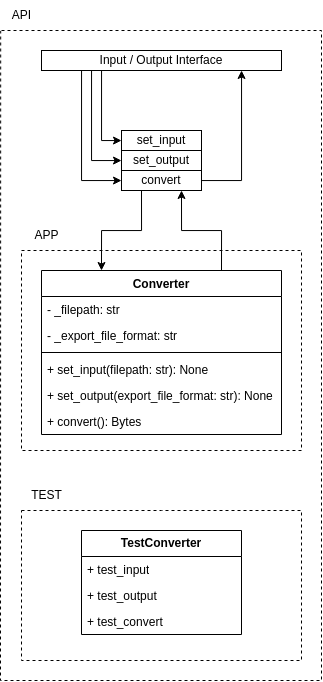

The diagram above was exported from draw.io. Its source (the exported page's mxGraphModel, read from the mxfile embedded in the PNG):
<mxGraphModel dx="671" dy="803" grid="1" gridSize="10" guides="1" tooltips="1" connect="1" arrows="1" fold="1" page="1" pageScale="1" pageWidth="850" pageHeight="1100" math="0" shadow="0">
  <root>
    <mxCell id="0vi9L2g1IfY_A_vXSalU-0" />
    <mxCell id="0vi9L2g1IfY_A_vXSalU-1" parent="0vi9L2g1IfY_A_vXSalU-0" />
    <mxCell id="0vi9L2g1IfY_A_vXSalU-2" value="" style="endArrow=none;dashed=1;html=1;rounded=0;entryX=-0.02;entryY=1.013;entryDx=0;entryDy=0;entryPerimeter=0;" edge="1" parent="0vi9L2g1IfY_A_vXSalU-1" target="0vi9L2g1IfY_A_vXSalU-3">
      <mxGeometry width="50" height="50" relative="1" as="geometry">
        <mxPoint x="240" y="200" as="sourcePoint" />
        <mxPoint x="190" y="720" as="targetPoint" />
        <Array as="points">
          <mxPoint x="560" y="200" />
          <mxPoint x="560" y="850" />
          <mxPoint x="239" y="850" />
        </Array>
      </mxGeometry>
    </mxCell>
    <mxCell id="0vi9L2g1IfY_A_vXSalU-3" value="API" style="text;html=1;align=center;verticalAlign=middle;resizable=0;points=[];autosize=1;strokeColor=none;fillColor=none;" vertex="1" parent="0vi9L2g1IfY_A_vXSalU-1">
      <mxGeometry x="240" y="170" width="40" height="30" as="geometry" />
    </mxCell>
    <mxCell id="0vi9L2g1IfY_A_vXSalU-4" style="edgeStyle=orthogonalEdgeStyle;rounded=0;orthogonalLoop=1;jettySize=auto;html=1;exitX=0.25;exitY=1;exitDx=0;exitDy=0;entryX=0.25;entryY=0;entryDx=0;entryDy=0;" edge="1" parent="0vi9L2g1IfY_A_vXSalU-1" source="0vi9L2g1IfY_A_vXSalU-6" target="0vi9L2g1IfY_A_vXSalU-15">
      <mxGeometry relative="1" as="geometry" />
    </mxCell>
    <mxCell id="0vi9L2g1IfY_A_vXSalU-5" style="edgeStyle=orthogonalEdgeStyle;rounded=0;orthogonalLoop=1;jettySize=auto;html=1;" edge="1" parent="0vi9L2g1IfY_A_vXSalU-1" source="0vi9L2g1IfY_A_vXSalU-6" target="0vi9L2g1IfY_A_vXSalU-10">
      <mxGeometry relative="1" as="geometry">
        <Array as="points">
          <mxPoint x="480" y="350" />
        </Array>
      </mxGeometry>
    </mxCell>
    <mxCell id="0vi9L2g1IfY_A_vXSalU-6" value="convert" style="whiteSpace=wrap;html=1;" vertex="1" parent="0vi9L2g1IfY_A_vXSalU-1">
      <mxGeometry x="360" y="340" width="80" height="20" as="geometry" />
    </mxCell>
    <mxCell id="0vi9L2g1IfY_A_vXSalU-7" style="edgeStyle=orthogonalEdgeStyle;rounded=0;orthogonalLoop=1;jettySize=auto;html=1;" edge="1" parent="0vi9L2g1IfY_A_vXSalU-1" source="0vi9L2g1IfY_A_vXSalU-10" target="0vi9L2g1IfY_A_vXSalU-11">
      <mxGeometry relative="1" as="geometry">
        <Array as="points">
          <mxPoint x="340" y="310" />
        </Array>
      </mxGeometry>
    </mxCell>
    <mxCell id="0vi9L2g1IfY_A_vXSalU-8" style="edgeStyle=orthogonalEdgeStyle;rounded=0;orthogonalLoop=1;jettySize=auto;html=1;" edge="1" parent="0vi9L2g1IfY_A_vXSalU-1" source="0vi9L2g1IfY_A_vXSalU-10" target="0vi9L2g1IfY_A_vXSalU-22">
      <mxGeometry relative="1" as="geometry">
        <Array as="points">
          <mxPoint x="330" y="330" />
        </Array>
      </mxGeometry>
    </mxCell>
    <mxCell id="0vi9L2g1IfY_A_vXSalU-9" style="edgeStyle=orthogonalEdgeStyle;rounded=0;orthogonalLoop=1;jettySize=auto;html=1;" edge="1" parent="0vi9L2g1IfY_A_vXSalU-1" source="0vi9L2g1IfY_A_vXSalU-10" target="0vi9L2g1IfY_A_vXSalU-6">
      <mxGeometry relative="1" as="geometry">
        <Array as="points">
          <mxPoint x="320" y="350" />
        </Array>
      </mxGeometry>
    </mxCell>
    <mxCell id="0vi9L2g1IfY_A_vXSalU-10" value="Input / Output&amp;nbsp;&lt;span style=&quot;background-color: transparent; color: light-dark(rgb(0, 0, 0), rgb(255, 255, 255));&quot;&gt;Interface&lt;/span&gt;" style="whiteSpace=wrap;html=1;" vertex="1" parent="0vi9L2g1IfY_A_vXSalU-1">
      <mxGeometry x="280" y="220" width="240" height="20" as="geometry" />
    </mxCell>
    <mxCell id="0vi9L2g1IfY_A_vXSalU-11" value="set_input" style="whiteSpace=wrap;html=1;" vertex="1" parent="0vi9L2g1IfY_A_vXSalU-1">
      <mxGeometry x="360" y="300" width="80" height="20" as="geometry" />
    </mxCell>
    <mxCell id="0vi9L2g1IfY_A_vXSalU-12" value="" style="endArrow=none;dashed=1;html=1;rounded=0;" edge="1" parent="0vi9L2g1IfY_A_vXSalU-1">
      <mxGeometry width="50" height="50" relative="1" as="geometry">
        <mxPoint x="260" y="420" as="sourcePoint" />
        <mxPoint x="260" y="420" as="targetPoint" />
        <Array as="points">
          <mxPoint x="400" y="420" />
          <mxPoint x="540" y="420" />
          <mxPoint x="540" y="620" />
          <mxPoint x="260" y="620" />
        </Array>
      </mxGeometry>
    </mxCell>
    <mxCell id="0vi9L2g1IfY_A_vXSalU-13" value="APP" style="text;html=1;align=center;verticalAlign=middle;resizable=0;points=[];autosize=1;strokeColor=none;fillColor=none;" vertex="1" parent="0vi9L2g1IfY_A_vXSalU-1">
      <mxGeometry x="260" y="390" width="50" height="30" as="geometry" />
    </mxCell>
    <mxCell id="0vi9L2g1IfY_A_vXSalU-14" style="edgeStyle=orthogonalEdgeStyle;rounded=0;orthogonalLoop=1;jettySize=auto;html=1;exitX=0.75;exitY=0;exitDx=0;exitDy=0;entryX=0.75;entryY=1;entryDx=0;entryDy=0;" edge="1" parent="0vi9L2g1IfY_A_vXSalU-1" source="0vi9L2g1IfY_A_vXSalU-15" target="0vi9L2g1IfY_A_vXSalU-6">
      <mxGeometry relative="1" as="geometry" />
    </mxCell>
    <mxCell id="0vi9L2g1IfY_A_vXSalU-15" value="Converter" style="swimlane;fontStyle=1;align=center;verticalAlign=top;childLayout=stackLayout;horizontal=1;startSize=26;horizontalStack=0;resizeParent=1;resizeParentMax=0;resizeLast=0;collapsible=1;marginBottom=0;whiteSpace=wrap;html=1;" vertex="1" parent="0vi9L2g1IfY_A_vXSalU-1">
      <mxGeometry x="280" y="440" width="240" height="164" as="geometry" />
    </mxCell>
    <mxCell id="0vi9L2g1IfY_A_vXSalU-16" value="- _filepath: str" style="text;strokeColor=none;fillColor=none;align=left;verticalAlign=top;spacingLeft=4;spacingRight=4;overflow=hidden;rotatable=0;points=[[0,0.5],[1,0.5]];portConstraint=eastwest;whiteSpace=wrap;html=1;" vertex="1" parent="0vi9L2g1IfY_A_vXSalU-15">
      <mxGeometry y="26" width="240" height="26" as="geometry" />
    </mxCell>
    <mxCell id="0vi9L2g1IfY_A_vXSalU-17" value="- _export_file_format: str" style="text;strokeColor=none;fillColor=none;align=left;verticalAlign=top;spacingLeft=4;spacingRight=4;overflow=hidden;rotatable=0;points=[[0,0.5],[1,0.5]];portConstraint=eastwest;whiteSpace=wrap;html=1;" vertex="1" parent="0vi9L2g1IfY_A_vXSalU-15">
      <mxGeometry y="52" width="240" height="26" as="geometry" />
    </mxCell>
    <mxCell id="0vi9L2g1IfY_A_vXSalU-18" value="" style="line;strokeWidth=1;fillColor=none;align=left;verticalAlign=middle;spacingTop=-1;spacingLeft=3;spacingRight=3;rotatable=0;labelPosition=right;points=[];portConstraint=eastwest;strokeColor=inherit;" vertex="1" parent="0vi9L2g1IfY_A_vXSalU-15">
      <mxGeometry y="78" width="240" height="8" as="geometry" />
    </mxCell>
    <mxCell id="0vi9L2g1IfY_A_vXSalU-19" value="+ set_input(filepath: str): None" style="text;strokeColor=none;fillColor=none;align=left;verticalAlign=top;spacingLeft=4;spacingRight=4;overflow=hidden;rotatable=0;points=[[0,0.5],[1,0.5]];portConstraint=eastwest;whiteSpace=wrap;html=1;" vertex="1" parent="0vi9L2g1IfY_A_vXSalU-15">
      <mxGeometry y="86" width="240" height="26" as="geometry" />
    </mxCell>
    <mxCell id="0vi9L2g1IfY_A_vXSalU-20" value="+ set_output(export_file_format: str): None" style="text;strokeColor=none;fillColor=none;align=left;verticalAlign=top;spacingLeft=4;spacingRight=4;overflow=hidden;rotatable=0;points=[[0,0.5],[1,0.5]];portConstraint=eastwest;whiteSpace=wrap;html=1;" vertex="1" parent="0vi9L2g1IfY_A_vXSalU-15">
      <mxGeometry y="112" width="240" height="26" as="geometry" />
    </mxCell>
    <mxCell id="0vi9L2g1IfY_A_vXSalU-21" value="+ convert(): Bytes" style="text;strokeColor=none;fillColor=none;align=left;verticalAlign=top;spacingLeft=4;spacingRight=4;overflow=hidden;rotatable=0;points=[[0,0.5],[1,0.5]];portConstraint=eastwest;whiteSpace=wrap;html=1;" vertex="1" parent="0vi9L2g1IfY_A_vXSalU-15">
      <mxGeometry y="138" width="240" height="26" as="geometry" />
    </mxCell>
    <mxCell id="0vi9L2g1IfY_A_vXSalU-22" value="set_output" style="whiteSpace=wrap;html=1;" vertex="1" parent="0vi9L2g1IfY_A_vXSalU-1">
      <mxGeometry x="360" y="320" width="80" height="20" as="geometry" />
    </mxCell>
    <mxCell id="ztNlYBSrChDKm99DE_Wh-0" value="" style="endArrow=none;dashed=1;html=1;rounded=0;" edge="1" parent="0vi9L2g1IfY_A_vXSalU-1">
      <mxGeometry width="50" height="50" relative="1" as="geometry">
        <mxPoint x="260" y="680" as="sourcePoint" />
        <mxPoint x="260" y="680" as="targetPoint" />
        <Array as="points">
          <mxPoint x="400" y="680" />
          <mxPoint x="540" y="680" />
          <mxPoint x="540" y="830" />
          <mxPoint x="260" y="830" />
        </Array>
      </mxGeometry>
    </mxCell>
    <mxCell id="ztNlYBSrChDKm99DE_Wh-1" value="&lt;b&gt;TestConverter&lt;/b&gt;" style="swimlane;fontStyle=0;childLayout=stackLayout;horizontal=1;startSize=26;fillColor=none;horizontalStack=0;resizeParent=1;resizeParentMax=0;resizeLast=0;collapsible=1;marginBottom=0;whiteSpace=wrap;html=1;" vertex="1" parent="0vi9L2g1IfY_A_vXSalU-1">
      <mxGeometry x="320" y="700" width="160" height="104" as="geometry" />
    </mxCell>
    <mxCell id="ztNlYBSrChDKm99DE_Wh-2" value="+ test_input" style="text;strokeColor=none;fillColor=none;align=left;verticalAlign=top;spacingLeft=4;spacingRight=4;overflow=hidden;rotatable=0;points=[[0,0.5],[1,0.5]];portConstraint=eastwest;whiteSpace=wrap;html=1;" vertex="1" parent="ztNlYBSrChDKm99DE_Wh-1">
      <mxGeometry y="26" width="160" height="26" as="geometry" />
    </mxCell>
    <mxCell id="ztNlYBSrChDKm99DE_Wh-3" value="+ test_output" style="text;strokeColor=none;fillColor=none;align=left;verticalAlign=top;spacingLeft=4;spacingRight=4;overflow=hidden;rotatable=0;points=[[0,0.5],[1,0.5]];portConstraint=eastwest;whiteSpace=wrap;html=1;" vertex="1" parent="ztNlYBSrChDKm99DE_Wh-1">
      <mxGeometry y="52" width="160" height="26" as="geometry" />
    </mxCell>
    <mxCell id="ztNlYBSrChDKm99DE_Wh-4" value="+ test_convert" style="text;strokeColor=none;fillColor=none;align=left;verticalAlign=top;spacingLeft=4;spacingRight=4;overflow=hidden;rotatable=0;points=[[0,0.5],[1,0.5]];portConstraint=eastwest;whiteSpace=wrap;html=1;" vertex="1" parent="ztNlYBSrChDKm99DE_Wh-1">
      <mxGeometry y="78" width="160" height="26" as="geometry" />
    </mxCell>
    <mxCell id="ztNlYBSrChDKm99DE_Wh-5" value="TEST" style="text;html=1;align=center;verticalAlign=middle;resizable=0;points=[];autosize=1;strokeColor=none;fillColor=none;" vertex="1" parent="0vi9L2g1IfY_A_vXSalU-1">
      <mxGeometry x="260" y="650" width="50" height="30" as="geometry" />
    </mxCell>
  </root>
</mxGraphModel>